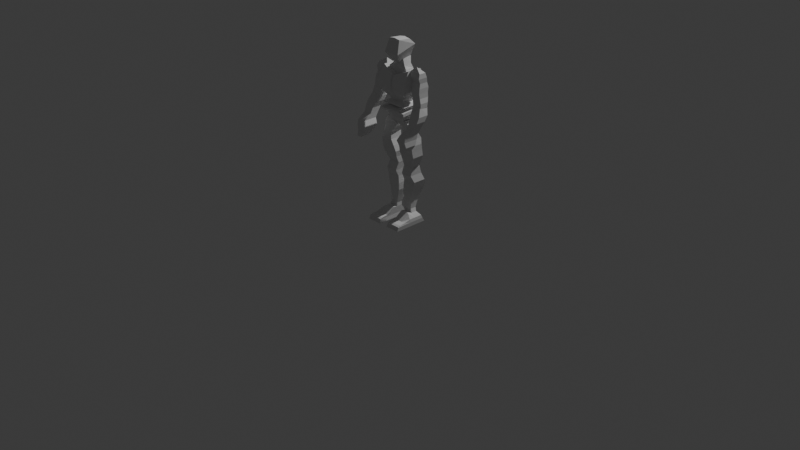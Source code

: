 # Source: LOW_POLY_CHARECTER_7_.blend  (saved by Blender 4.0.36; exported with 4.5.12 LTS)
import bpy
from mathutils import Matrix  # noqa: F401  (used for matrix-valued properties, if any)

bpy.ops.wm.read_factory_settings(use_empty=True)
scene = bpy.context.scene
scene.name = 'Scene'

# ---- collections
col_collection = bpy.data.collections.new('Collection'); scene.collection.children.link(col_collection)

# ---- world
world_world = bpy.data.worlds.new('World'); scene.world = world_world
world_world.use_nodes = True; world_world.node_tree.nodes.clear()
_N = world_world.node_tree.nodes; _L = world_world.node_tree.links
n0 = _N.new('ShaderNodeOutputWorld'); n0.name = 'World Output'; n0.location = (300, 300)
n1 = _N.new('ShaderNodeBackground'); n1.name = 'Background'; n1.location = (10, 300)
n1.inputs[0].default_value = (0.05088, 0.05088, 0.05088, 1.0)
_L.new(n1.outputs[0], n0.inputs[0])
n0.is_active_output = True
world_world.color = (0.05088, 0.05088, 0.05088)
world_world.use_sun_shadow = False
world_world.sun_shadow_jitter_overblur = 0.0

# ---- cameras
cam_camera = bpy.data.cameras.new('Camera')
cam_camera.clip_end = 100.0
cam_camera.ortho_scale = 7.314

# ---- lights
light_light = bpy.data.lights.new('Light', 'POINT')
light_light.transmission_factor = 0.0
light_light.use_soft_falloff = False
light_light.energy = 1000.0
light_light.shadow_soft_size = 0.1
light_light.shadow_maximum_resolution = 0.006
light_light.use_absolute_resolution = True

# ---- meshes
me_cube = bpy.data.meshes.new('Cube')
me_cube.from_pydata([(0.3055, 0.03052, 2.434), (0.00865, -0.03287, 4.304), (0.3055, 0.1207, 2.45), (0.00865, 0.06521, 4.304), (1.262, 0.03052, 2.434), (0.9454, -0.03287, 4.482), (1.262, 0.1207, 2.45), (0.9454, 0.06521, 4.482), (0.6376, -0.03287, 3.482), (0.6376, 0.1029, 3.482), (1.657, 0.1029, 3.482), (1.657, -0.03287, 3.482), (0.5111, -0.01108, 3.982), (0.5111, 0.07115, 3.982), (1.483, 0.07115, 3.982), (1.483, -0.01108, 3.982), (0.2897, 0.1167, 2.974), (1.705, 0.1167, 2.974), (1.705, -0.01306, 2.974), (0.2897, -0.01306, 2.974), (0.7325, 0.1108, 3.732), (1.546, 0.1108, 3.732), (1.546, -0.02297, 3.732), (0.7325, -0.02297, 3.732), (0.432, -0.019, 4.232), (0.432, 0.0771, 4.232), (1.388, 0.0771, 4.232), (1.388, -0.019, 4.232), (0.432, -0.02495, 3.228), (0.432, 0.1108, 3.228), (1.673, 0.1108, 3.228), (1.673, -0.02495, 3.228), (0.3371, 0.1167, 2.728), (1.515, 0.1167, 2.728), (1.515, 0.002788, 2.728), (0.3371, 0.002788, 2.728), (-0.02342, -0.0266, 4.244), (1.313, -0.03943, 6.567), (-0.02342, 0.07074, 4.244), (1.313, 0.1202, 6.567), (-0.02342, 0.1825, 6.289), (-0.02342, -0.08155, 6.289), (1.067, 0.1129, 5.415), (1.067, -0.05041, 5.415), (-0.02342, -0.05041, 5.415), (-0.02342, 0.1129, 5.415), (1.278, 0.1385, 4.962), (1.278, -0.09987, 4.88), (-0.02342, -0.09621, 4.766), (-0.02342, 0.1147, 4.826), (1.506, 0.1825, 6.063), (1.506, -0.1035, 6.063), (-0.02342, -0.1035, 6.063), (-0.02342, 0.1825, 6.063), (1.19, 0.122, 5.09), (1.19, -0.07789, 5.09), (-0.02342, -0.07972, 5.09), (-0.02342, 0.122, 5.09), (0.7336, 0.08722, 5.252), (0.7336, -0.0321, 5.312), (-0.02342, -0.0321, 5.312), (-0.02342, 0.08722, 5.252), (1.453, 0.1605, 5.739), (1.453, -0.1017, 5.739), (-0.02342, -0.1017, 5.739), (-0.02342, 0.1605, 5.739), (1.19, 0.1403, 5.577), (1.19, -0.08522, 5.577), (-0.02342, -0.08522, 5.577), (-0.02342, 0.1403, 5.577), (0.6459, 0.1202, 5.171), (0.6459, -0.0266, 5.224), (-0.02342, -0.0266, 5.224), (-0.02342, 0.1202, 5.171), (0.7775, 0.09272, 5.334), (0.7775, -0.04492, 5.334), (-0.02342, -0.05041, 5.334), (-0.02342, 0.09272, 5.334), (0.681, 0.122, 5.033), (0.681, -0.01928, 4.996), (-0.02342, -0.01928, 4.996), (-0.02342, 0.122, 5.033), (1.146, 0.07806, 5.009), (1.146, -0.04858, 5.009), (-0.02342, -0.04858, 5.009), (-0.02342, 0.07806, 5.009), (0.6898, 0.1385, 4.954), (0.6898, -0.09987, 4.871), (-0.02342, -0.09254, 4.885), (-0.02342, 0.1385, 4.99), (0.8126, 0.07806, 4.487), (0.8126, -0.03759, 4.487), (-0.02342, -0.03027, 4.442), (-0.02342, 0.07806, 4.442), (1.299, 0.1147, 4.764), (1.299, -0.04675, 4.772), (-0.02342, -0.03759, 4.687), (-0.02342, 0.08722, 4.604), (1.306, 0.1147, 4.824), (1.306, -0.09621, 4.764), (-0.02342, -0.04675, 4.768), (-0.02342, 0.1147, 4.76), (0.6591, 0.0744, 4.383), (0.6591, -0.03027, 4.383), (-0.02342, -0.0266, 4.28), (-0.02342, 0.07074, 4.28), (0.8367, 0.08722, 4.579), (0.8367, -0.04309, 4.662), (-0.02342, -0.03759, 4.523), (-0.02342, 0.07806, 4.523), (0.392, 0.02416, 0.009489), (0.3129, 0.03011, 2.441), (0.392, 0.1523, 0.009489), (0.3129, 0.1226, 2.441), (1.649, 0.02416, 0.009489), (1.301, 0.03011, 2.441), (1.649, 0.1523, 0.009489), (1.301, 0.1226, 2.441), (0.2655, 0.02813, 1.225), (0.2655, 0.1484, 1.225), (1.222, 0.1484, 1.225), (1.222, 0.02813, 1.225), (0.3287, 0.03011, 1.833), (0.3287, 0.1702, 1.833), (1.49, 0.1702, 1.833), (1.49, 0.03011, 1.833), (0.4711, 0.09488, 0.6174), (1.111, 0.09488, 0.6174), (1.111, 0.02813, 0.6174), (0.4711, 0.02813, 0.6174), (0.3445, -0.003572, 2.137), (0.3445, 0.1404, 2.137), (1.348, 0.1404, 2.137), (1.348, -0.003572, 2.137), (0.3762, 0.02813, 0.9214), (0.3762, 0.1226, 0.9214), (1.111, 0.1226, 0.9214), (1.111, 0.02813, 0.9214), (0.2655, 0.186, 1.529), (1.38, 0.186, 1.529), (1.38, 0.02813, 1.529), (0.2655, 0.02813, 1.529), (0.4394, 0.1127, 0.3135), (1.601, 0.1127, 0.3135), (1.601, 0.02416, 0.3135), (0.4394, 0.02416, 0.3135), (0.4394, 0.1266, 0.1767), (1.649, 0.1266, 0.1767), (1.649, 0.02416, 0.1767), (0.4394, 0.02416, 0.1767), (0.4394, 0.02416, 0.4654), (0.4394, 0.08597, 0.4654), (1.237, 0.08597, 0.4654), (1.237, 0.02416, 0.4654), (0.392, -0.2204, 0.009489), (1.649, -0.2204, 0.009489), (1.601, -0.2056, 0.1785), (0.4394, -0.2056, 0.1785), (1.649, -0.2056, 0.1767), (0.4394, -0.2056, 0.1767), (0.4394, -0.2056, 0.182), (1.237, -0.2056, 0.182), (1.601, -0.1113, 0.246), (1.237, -0.1113, 0.236), (0.392, -0.1113, 0.009489), (0.4394, -0.1113, 0.1767), (0.4394, -0.1113, 0.236), (0.4394, -0.1113, 0.246), (1.649, -0.1113, 0.009489), (1.649, -0.1113, 0.1767), (1.601, -0.04359, 0.3135), (0.4394, -0.04359, 0.1767), (1.649, -0.04359, 0.1767), (1.237, -0.02213, 0.4924), (0.392, -0.04359, 0.009489), (0.4394, -0.02213, 0.4924), (0.4394, -0.04359, 0.3135), (1.649, -0.04359, 0.009489), (1.237, -0.1791, 0.2158), (0.392, -0.1791, 0.009489), (0.4394, -0.1791, 0.2158), (0.4394, -0.1791, 0.219), (1.649, -0.1791, 0.009489), (1.601, -0.1791, 0.219), (0.4394, -0.1791, 0.1767), (1.649, -0.1791, 0.1767), (1.904, -0.06206, 5.065), (1.31, -0.002623, 6.571), (1.904, 0.03151, 5.065), (1.323, 0.07278, 6.571), (2.662, -0.03729, 5.216), (1.646, 0.0337, 6.721), (2.662, 0.04967, 5.216), (1.646, 0.03316, 6.721), (1.607, -0.02904, 5.818), (1.607, 0.08434, 5.818), (2.404, 0.09589, 5.969), (2.404, -0.02243, 5.969), (1.426, -0.005925, 6.195), (1.597, 0.08764, 6.195), (2.315, 0.08434, 6.345), (2.315, -0.02078, 6.345), (1.789, 0.06122, 5.442), (2.493, 0.08103, 5.592), (2.493, -0.02739, 5.592), (1.789, -0.03234, 5.442), (1.348, -0.02078, 6.383), (1.388, 0.08434, 6.383), (2.237, 0.07278, 6.533), (2.237, -0.002623, 6.533), (1.503, 0.09589, 6.007), (2.326, 0.08764, 6.157), (2.326, -0.005925, 6.157), (1.503, -0.02243, 6.007), (1.685, -0.02739, 5.63), (1.685, 0.08103, 5.63), (2.442, 0.08434, 5.78), (2.442, -0.02904, 5.78), (1.853, 0.04967, 5.254), (2.624, 0.06122, 5.404), (2.624, -0.03234, 5.404), (1.853, -0.03729, 5.254), (2.423, -0.2298, 3.521), (1.869, -0.03992, 5.152), (2.423, -0.2237, 3.521), (1.869, 0.05529, 5.152), (2.436, -0.2298, 3.521), (2.621, -0.03992, 5.28), (2.436, -0.2237, 3.521), (2.621, 0.05529, 5.247), (2.067, -0.239, 4.262), (2.067, -0.07018, 4.262), (2.66, -0.07018, 4.262), (2.66, -0.239, 4.262), (2.054, -0.1109, 4.707), (2.054, -0.005792, 4.707), (2.858, -0.005792, 4.707), (2.858, -0.1109, 4.707), (1.962, -0.1082, 3.824), (2.726, -0.1082, 3.824), (2.726, -0.2311, 3.824), (1.962, -0.2311, 3.824), (1.79, -0.245, 4.043), (1.79, -0.08669, 4.043), (2.66, -0.08669, 4.043), (2.66, -0.245, 4.043), (2.067, -0.03716, 4.492), (2.766, -0.03716, 4.492), (2.766, -0.1373, 4.492), (2.067, -0.1373, 4.492), (1.922, -0.08119, 4.93), (1.922, 0.03053, 4.93), (2.858, 0.03053, 4.93), (2.858, -0.08119, 4.93), (2.238, -0.1494, 3.605), (2.594, -0.1494, 3.605), (2.594, -0.2549, 3.605), (2.238, -0.2549, 3.605), (0.2845, -0.03807, 6.834), (0.5218, -0.06092, 7.735), (0.2845, 0.1139, 6.948), (0.5218, 0.07386, 7.684), (4.29e-06, 0.1139, 6.948), (4.29e-06, 0.07054, 7.731), (4.29e-06, -0.03807, 6.834), (4.29e-06, -0.06424, 7.782), (0.6957, 0.1269, 7.461), (0.6957, -0.1024, 7.188), (4.29e-06, -0.1024, 7.188), (4.29e-06, 0.1269, 7.461), (0.9004, -0.01818, 6.561), (0.3513, 0.1116, 6.958), (1.087, 0.07857, 6.221), (0.3513, 0.01071, 6.913), (4.29e-06, 0.07857, 6.561), (1.087, -0.01818, 6.221), (4.29e-06, 0.1116, 6.947), (0.9004, 0.07857, 6.561), (4.29e-06, 0.07857, 6.221), (4.29e-06, 0.01071, 6.902), (4.29e-06, -0.01818, 6.561), (4.29e-06, -0.01818, 6.221), (4.29e-06, 0.07857, 6.731), (0.6259, 0.07857, 6.737), (0.6259, -0.004421, 6.681), (4.29e-06, -0.004421, 6.675), (-0.3055, 0.03052, 2.434), (-0.008642, -0.03287, 4.304), (-0.3055, 0.1207, 2.45), (-0.008642, 0.06521, 4.304), (-1.262, 0.03052, 2.434), (-0.9454, -0.03287, 4.482), (-1.262, 0.1207, 2.45), (-0.9454, 0.06521, 4.482), (-0.6376, -0.03287, 3.482), (-0.6376, 0.1029, 3.482), (-1.657, 0.1029, 3.482), (-1.657, -0.03287, 3.482), (-0.5111, -0.01108, 3.982), (-0.5111, 0.07115, 3.982), (-1.483, 0.07115, 3.982), (-1.483, -0.01108, 3.982), (-0.2897, 0.1167, 2.974), (-1.705, 0.1167, 2.974), (-1.705, -0.01306, 2.974), (-0.2897, -0.01306, 2.974), (-0.7325, 0.1108, 3.732), (-1.546, 0.1108, 3.732), (-1.546, -0.02297, 3.732), (-0.7325, -0.02297, 3.732), (-0.432, -0.019, 4.232), (-0.432, 0.0771, 4.232), (-1.388, 0.0771, 4.232), (-1.388, -0.019, 4.232), (-0.432, -0.02495, 3.228), (-0.432, 0.1108, 3.228), (-1.673, 0.1108, 3.228), (-1.673, -0.02495, 3.228), (-0.3371, 0.1167, 2.728), (-1.515, 0.1167, 2.728), (-1.515, 0.002788, 2.728), (-0.3371, 0.002788, 2.728), (0.02343, -0.0266, 4.244), (-1.313, -0.03943, 6.567), (0.02343, 0.07074, 4.244), (-1.313, 0.1202, 6.567), (0.02343, 0.1825, 6.289), (0.02343, -0.08155, 6.289), (-1.067, 0.1129, 5.415), (-1.067, -0.05041, 5.415), (0.02343, -0.05041, 5.415), (0.02343, 0.1129, 5.415), (-1.278, 0.1385, 4.962), (-1.278, -0.09987, 4.88), (0.02343, -0.09621, 4.766), (0.02343, 0.1147, 4.826), (-1.506, 0.1825, 6.063), (-1.506, -0.1035, 6.063), (0.02343, -0.1035, 6.063), (0.02343, 0.1825, 6.063), (-1.19, 0.122, 5.09), (-1.19, -0.07789, 5.09), (0.02343, -0.07972, 5.09), (0.02343, 0.122, 5.09), (-0.7336, 0.08722, 5.252), (-0.7336, -0.0321, 5.312), (0.02343, -0.0321, 5.312), (0.02343, 0.08722, 5.252), (-1.453, 0.1605, 5.739), (-1.453, -0.1017, 5.739), (0.02343, -0.1017, 5.739), (0.02343, 0.1605, 5.739), (-1.19, 0.1403, 5.577), (-1.19, -0.08522, 5.577), (0.02343, -0.08522, 5.577), (0.02343, 0.1403, 5.577), (-0.6459, 0.1202, 5.171), (-0.6459, -0.0266, 5.224), (0.02343, -0.0266, 5.224), (0.02343, 0.1202, 5.171), (-0.7775, 0.09272, 5.334), (-0.7775, -0.04492, 5.334), (0.02343, -0.05041, 5.334), (0.02343, 0.09272, 5.334), (-0.681, 0.122, 5.033), (-0.681, -0.01928, 4.996), (0.02343, -0.01928, 4.996), (0.02343, 0.122, 5.033), (-1.146, 0.07806, 5.009), (-1.146, -0.04858, 5.009), (0.02343, -0.04858, 5.009), (0.02343, 0.07806, 5.009), (-0.6897, 0.1385, 4.954), (-0.6897, -0.09987, 4.871), (0.02343, -0.09254, 4.885), (0.02343, 0.1385, 4.99), (-0.8126, 0.07806, 4.487), (-0.8126, -0.03759, 4.487), (0.02343, -0.03027, 4.442), (0.02343, 0.07806, 4.442), (-1.299, 0.1147, 4.764), (-1.299, -0.04675, 4.772), (0.02343, -0.03759, 4.687), (0.02343, 0.08722, 4.604), (-1.306, 0.1147, 4.824), (-1.306, -0.09621, 4.764), (0.02343, -0.04675, 4.768), (0.02343, 0.1147, 4.76), (-0.659, 0.0744, 4.383), (-0.659, -0.03027, 4.383), (0.02343, -0.0266, 4.28), (0.02343, 0.07074, 4.28), (-0.8367, 0.08722, 4.579), (-0.8367, -0.04309, 4.662), (0.02343, -0.03759, 4.523), (0.02343, 0.07806, 4.523), (-0.392, 0.02416, 0.009489), (-0.3129, 0.03011, 2.441), (-0.392, 0.1523, 0.009489), (-0.3129, 0.1226, 2.441), (-1.649, 0.02416, 0.009489), (-1.301, 0.03011, 2.441), (-1.649, 0.1523, 0.009489), (-1.301, 0.1226, 2.441), (-0.2655, 0.02813, 1.225), (-0.2655, 0.1484, 1.225), (-1.222, 0.1484, 1.225), (-1.222, 0.02813, 1.225), (-0.3287, 0.03011, 1.833), (-0.3287, 0.1702, 1.833), (-1.49, 0.1702, 1.833), (-1.49, 0.03011, 1.833), (-0.4711, 0.09488, 0.6174), (-1.111, 0.09488, 0.6174), (-1.111, 0.02813, 0.6174), (-0.4711, 0.02813, 0.6174), (-0.3445, -0.003572, 2.137), (-0.3445, 0.1404, 2.137), (-1.348, 0.1404, 2.137), (-1.348, -0.003572, 2.137), (-0.3762, 0.02813, 0.9214), (-0.3762, 0.1226, 0.9214), (-1.111, 0.1226, 0.9214), (-1.111, 0.02813, 0.9214), (-0.2655, 0.186, 1.529), (-1.38, 0.186, 1.529), (-1.38, 0.02813, 1.529), (-0.2655, 0.02813, 1.529), (-0.4394, 0.1127, 0.3135), (-1.601, 0.1127, 0.3135), (-1.601, 0.02416, 0.3135), (-0.4394, 0.02416, 0.3135), (-0.4394, 0.1266, 0.1767), (-1.649, 0.1266, 0.1767), (-1.649, 0.02416, 0.1767), (-0.4394, 0.02416, 0.1767), (-0.4394, 0.02416, 0.4654), (-0.4394, 0.08597, 0.4654), (-1.237, 0.08597, 0.4654), (-1.237, 0.02416, 0.4654), (-0.392, -0.2204, 0.009489), (-1.649, -0.2204, 0.009489), (-1.601, -0.2056, 0.1785), (-0.4394, -0.2056, 0.1785), (-1.649, -0.2056, 0.1767), (-0.4394, -0.2056, 0.1767), (-0.4394, -0.2056, 0.182), (-1.237, -0.2056, 0.182), (-1.601, -0.1113, 0.246), (-1.237, -0.1113, 0.236), (-0.392, -0.1113, 0.009489), (-0.4394, -0.1113, 0.1767), (-0.4394, -0.1113, 0.236), (-0.4394, -0.1113, 0.246), (-1.649, -0.1113, 0.009489), (-1.649, -0.1113, 0.1767), (-1.601, -0.04359, 0.3135), (-0.4394, -0.04359, 0.1767), (-1.649, -0.04359, 0.1767), (-1.237, -0.02213, 0.4924), (-0.392, -0.04359, 0.009489), (-0.4394, -0.02213, 0.4924), (-0.4394, -0.04359, 0.3135), (-1.649, -0.04359, 0.009489), (-1.237, -0.1791, 0.2158), (-0.392, -0.1791, 0.009489), (-0.4394, -0.1791, 0.2158), (-0.4394, -0.1791, 0.219), (-1.649, -0.1791, 0.009489), (-1.601, -0.1791, 0.219), (-0.4394, -0.1791, 0.1767), (-1.649, -0.1791, 0.1767), (-1.904, -0.06206, 5.065), (-1.31, -0.002623, 6.571), (-1.904, 0.03151, 5.065), (-1.323, 0.07278, 6.571), (-2.662, -0.03729, 5.216), (-1.646, 0.0337, 6.721), (-2.662, 0.04967, 5.216), (-1.646, 0.03316, 6.721), (-1.607, -0.02904, 5.818), (-1.607, 0.08434, 5.818), (-2.404, 0.09589, 5.969), (-2.404, -0.02243, 5.969), (-1.426, -0.005925, 6.195), (-1.597, 0.08764, 6.195), (-2.315, 0.08434, 6.345), (-2.315, -0.02078, 6.345), (-1.788, 0.06122, 5.442), (-2.493, 0.08103, 5.592), (-2.493, -0.02739, 5.592), (-1.788, -0.03234, 5.442), (-1.348, -0.02078, 6.383), (-1.387, 0.08434, 6.383), (-2.237, 0.07278, 6.533), (-2.237, -0.002623, 6.533), (-1.503, 0.09589, 6.007), (-2.326, 0.08764, 6.157), (-2.326, -0.005925, 6.157), (-1.503, -0.02243, 6.007), (-1.685, -0.02739, 5.63), (-1.685, 0.08103, 5.63), (-2.442, 0.08434, 5.78), (-2.442, -0.02904, 5.78), (-1.853, 0.04967, 5.254), (-2.624, 0.06122, 5.404), (-2.624, -0.03234, 5.404), (-1.853, -0.03729, 5.254), (-2.423, -0.2298, 3.521), (-1.869, -0.03992, 5.152), (-2.423, -0.2237, 3.521), (-1.869, 0.05529, 5.152), (-2.436, -0.2298, 3.521), (-2.621, -0.03992, 5.28), (-2.436, -0.2237, 3.521), (-2.621, 0.05529, 5.247), (-2.067, -0.239, 4.262), (-2.067, -0.07018, 4.262), (-2.66, -0.07018, 4.262), (-2.66, -0.239, 4.262), (-2.054, -0.1109, 4.707), (-2.054, -0.005792, 4.707), (-2.858, -0.005792, 4.707), (-2.858, -0.1109, 4.707), (-1.962, -0.1082, 3.824), (-2.726, -0.1082, 3.824), (-2.726, -0.2311, 3.824), (-1.962, -0.2311, 3.824), (-1.79, -0.245, 4.043), (-1.79, -0.08669, 4.043), (-2.66, -0.08669, 4.043), (-2.66, -0.245, 4.043), (-2.067, -0.03716, 4.492), (-2.766, -0.03716, 4.492), (-2.766, -0.1373, 4.492), (-2.067, -0.1373, 4.492), (-1.922, -0.08119, 4.93), (-1.922, 0.03053, 4.93), (-2.858, 0.03053, 4.93), (-2.858, -0.08119, 4.93), (-2.238, -0.1494, 3.605), (-2.594, -0.1494, 3.605), (-2.594, -0.2549, 3.605), (-2.238, -0.2549, 3.605), (-0.2845, -0.03807, 6.834), (-0.5218, -0.06092, 7.735), (-0.2845, 0.1139, 6.948), (-0.5218, 0.07386, 7.684), (-0.6957, 0.1269, 7.461), (-0.6957, -0.1024, 7.188), (-0.9004, -0.01818, 6.561), (-0.3513, 0.1116, 6.958), (-1.087, 0.07857, 6.221), (-0.3513, 0.01071, 6.913), (-1.087, -0.01818, 6.221), (-0.9004, 0.07857, 6.561), (-0.6258, 0.07857, 6.737), (-0.6258, -0.004421, 6.681)], [], [(24, 1, 3, 25), (25, 3, 7, 26), (26, 7, 5, 27), (27, 5, 1, 24), (2, 6, 4, 0), (7, 3, 1, 5), (31, 11, 8, 28), (30, 10, 11, 31), (29, 9, 10, 30), (28, 8, 9, 29), (22, 15, 12, 23), (21, 14, 15, 22), (20, 13, 14, 21), (23, 12, 13, 20), (35, 19, 16, 32), (32, 16, 17, 33), (33, 17, 18, 34), (34, 18, 19, 35), (8, 23, 20, 9), (9, 20, 21, 10), (10, 21, 22, 11), (11, 22, 23, 8), (15, 27, 24, 12), (14, 26, 27, 15), (13, 25, 26, 14), (12, 24, 25, 13), (19, 28, 29, 16), (16, 29, 30, 17), (17, 30, 31, 18), (18, 31, 28, 19), (4, 34, 35, 0), (6, 33, 34, 4), (2, 32, 33, 6), (0, 35, 32, 2), (53, 40, 39, 50), (50, 39, 37, 51), (39, 40, 41, 37), (51, 37, 41, 52), (75, 43, 44, 76), (74, 42, 43, 75), (77, 45, 42, 74), (101, 49, 46, 98), (98, 46, 47, 99), (99, 47, 48, 100), (63, 51, 52, 64), (62, 50, 51, 63), (65, 53, 50, 62), (85, 57, 54, 82), (82, 54, 55, 83), (83, 55, 56, 84), (73, 61, 58, 70), (70, 58, 59, 71), (71, 59, 60, 72), (69, 65, 62, 66), (66, 62, 63, 67), (67, 63, 64, 68), (43, 67, 68, 44), (42, 66, 67, 43), (45, 69, 66, 42), (55, 71, 72, 56), (54, 70, 71, 55), (57, 73, 70, 54), (61, 77, 74, 58), (58, 74, 75, 59), (59, 75, 76, 60), (87, 79, 80, 88), (86, 78, 79, 87), (89, 81, 78, 86), (79, 83, 84, 80), (78, 82, 83, 79), (81, 85, 82, 78), (49, 89, 86, 46), (46, 86, 87, 47), (47, 87, 88, 48), (103, 91, 92, 104), (102, 90, 91, 103), (105, 93, 90, 102), (107, 95, 96, 108), (106, 94, 95, 107), (109, 97, 94, 106), (95, 99, 100, 96), (94, 98, 99, 95), (97, 101, 98, 94), (38, 102, 103, 36), (93, 109, 106, 90), (90, 106, 107, 91), (91, 107, 108, 92), (130, 111, 113, 131), (131, 113, 117, 132), (132, 117, 115, 133), (133, 115, 111, 130), (112, 116, 114, 110), (117, 113, 111, 115), (137, 121, 118, 134), (136, 120, 121, 137), (135, 119, 120, 136), (134, 118, 119, 135), (140, 125, 122, 141), (139, 124, 125, 140), (138, 123, 124, 139), (141, 122, 123, 138), (150, 129, 126, 151), (151, 126, 127, 152), (152, 127, 128, 153), (153, 128, 129, 150), (125, 133, 130, 122), (124, 132, 133, 125), (123, 131, 132, 124), (122, 130, 131, 123), (129, 134, 135, 126), (126, 135, 136, 127), (127, 136, 137, 128), (128, 137, 134, 129), (118, 141, 138, 119), (119, 138, 139, 120), (120, 139, 140, 121), (121, 140, 141, 118), (178, 180, 160, 161), (147, 143, 144, 148), (146, 142, 143, 147), (149, 145, 142, 146), (110, 149, 146, 112), (112, 146, 147, 116), (116, 147, 148, 114), (184, 179, 154, 159), (183, 178, 161, 156), (143, 152, 153, 144), (142, 151, 152, 143), (145, 150, 151, 142), (158, 156, 157, 159), (155, 158, 159, 154), (156, 161, 160, 157), (180, 181, 157, 160), (179, 182, 155, 154), (181, 184, 159, 157), (185, 183, 156, 158), (182, 185, 158, 155), (177, 172, 169, 168), (172, 170, 162, 169), (176, 171, 165, 167), (174, 177, 168, 164), (175, 176, 167, 166), (170, 173, 163, 162), (171, 174, 164, 165), (173, 175, 166, 163), (153, 150, 175, 173), (149, 110, 174, 171), (144, 153, 173, 170), (150, 145, 176, 175), (110, 114, 177, 174), (145, 149, 171, 176), (148, 144, 170, 172), (114, 148, 172, 177), (168, 169, 185, 182), (169, 162, 183, 185), (167, 165, 184, 181), (164, 168, 182, 179), (166, 167, 181, 180), (162, 163, 178, 183), (165, 164, 179, 184), (163, 166, 180, 178), (206, 187, 189, 207), (207, 189, 193, 208), (208, 193, 191, 209), (209, 191, 187, 206), (188, 192, 190, 186), (193, 189, 187, 191), (217, 197, 194, 214), (216, 196, 197, 217), (215, 195, 196, 216), (214, 194, 195, 215), (212, 201, 198, 213), (211, 200, 201, 212), (210, 199, 200, 211), (213, 198, 199, 210), (221, 205, 202, 218), (218, 202, 203, 219), (219, 203, 204, 220), (220, 204, 205, 221), (201, 209, 206, 198), (200, 208, 209, 201), (199, 207, 208, 200), (198, 206, 207, 199), (194, 213, 210, 195), (195, 210, 211, 196), (196, 211, 212, 197), (197, 212, 213, 194), (205, 214, 215, 202), (202, 215, 216, 203), (203, 216, 217, 204), (204, 217, 214, 205), (190, 220, 221, 186), (192, 219, 220, 190), (188, 218, 219, 192), (186, 221, 218, 188), (250, 223, 225, 251), (251, 225, 229, 252), (252, 229, 227, 253), (253, 227, 223, 250), (224, 228, 226, 222), (229, 225, 223, 227), (245, 233, 230, 242), (244, 232, 233, 245), (243, 231, 232, 244), (242, 230, 231, 243), (248, 237, 234, 249), (247, 236, 237, 248), (246, 235, 236, 247), (249, 234, 235, 246), (257, 241, 238, 254), (254, 238, 239, 255), (255, 239, 240, 256), (256, 240, 241, 257), (241, 242, 243, 238), (238, 243, 244, 239), (239, 244, 245, 240), (240, 245, 242, 241), (230, 249, 246, 231), (231, 246, 247, 232), (232, 247, 248, 233), (233, 248, 249, 230), (237, 253, 250, 234), (236, 252, 253, 237), (235, 251, 252, 236), (234, 250, 251, 235), (226, 256, 257, 222), (228, 255, 256, 226), (224, 254, 255, 228), (222, 257, 254, 224), (269, 263, 261, 266), (266, 261, 259, 267), (262, 260, 258, 264), (261, 263, 265, 259), (267, 259, 265, 268), (258, 267, 268, 264), (260, 266, 267, 258), (262, 269, 266, 260), (285, 279, 276, 282), (278, 272, 275, 281), (275, 270, 280, 281), (282, 276, 271, 283), (284, 273, 279, 285), (278, 274, 277, 272), (271, 276, 279, 273), (281, 280, 274, 278), (272, 277, 270, 275), (283, 271, 273, 284), (277, 283, 284, 270), (270, 284, 285, 280), (274, 282, 283, 277), (280, 285, 282, 274), (310, 311, 289, 287), (311, 312, 293, 289), (312, 313, 291, 293), (313, 310, 287, 291), (288, 286, 290, 292), (293, 291, 287, 289), (317, 314, 294, 297), (316, 317, 297, 296), (315, 316, 296, 295), (314, 315, 295, 294), (308, 309, 298, 301), (307, 308, 301, 300), (306, 307, 300, 299), (309, 306, 299, 298), (321, 318, 302, 305), (318, 319, 303, 302), (319, 320, 304, 303), (320, 321, 305, 304), (294, 295, 306, 309), (295, 296, 307, 306), (296, 297, 308, 307), (297, 294, 309, 308), (301, 298, 310, 313), (300, 301, 313, 312), (299, 300, 312, 311), (298, 299, 311, 310), (305, 302, 315, 314), (302, 303, 316, 315), (303, 304, 317, 316), (304, 305, 314, 317), (290, 286, 321, 320), (292, 290, 320, 319), (288, 292, 319, 318), (286, 288, 318, 321), (339, 336, 325, 326), (336, 337, 323, 325), (325, 323, 327, 326), (337, 338, 327, 323), (361, 362, 330, 329), (360, 361, 329, 328), (363, 360, 328, 331), (387, 384, 332, 335), (384, 385, 333, 332), (385, 386, 334, 333), (349, 350, 338, 337), (348, 349, 337, 336), (351, 348, 336, 339), (371, 368, 340, 343), (368, 369, 341, 340), (369, 370, 342, 341), (359, 356, 344, 347), (356, 357, 345, 344), (357, 358, 346, 345), (355, 352, 348, 351), (352, 353, 349, 348), (353, 354, 350, 349), (329, 330, 354, 353), (328, 329, 353, 352), (331, 328, 352, 355), (341, 342, 358, 357), (340, 341, 357, 356), (343, 340, 356, 359), (347, 344, 360, 363), (344, 345, 361, 360), (345, 346, 362, 361), (373, 374, 366, 365), (372, 373, 365, 364), (375, 372, 364, 367), (365, 366, 370, 369), (364, 365, 369, 368), (367, 364, 368, 371), (335, 332, 372, 375), (332, 333, 373, 372), (333, 334, 374, 373), (389, 390, 378, 377), (388, 389, 377, 376), (391, 388, 376, 379), (393, 394, 382, 381), (392, 393, 381, 380), (395, 392, 380, 383), (381, 382, 386, 385), (380, 381, 385, 384), (383, 380, 384, 387), (324, 322, 389, 388), (379, 376, 392, 395), (376, 377, 393, 392), (377, 378, 394, 393), (416, 417, 399, 397), (417, 418, 403, 399), (418, 419, 401, 403), (419, 416, 397, 401), (398, 396, 400, 402), (403, 401, 397, 399), (423, 420, 404, 407), (422, 423, 407, 406), (421, 422, 406, 405), (420, 421, 405, 404), (426, 427, 408, 411), (425, 426, 411, 410), (424, 425, 410, 409), (427, 424, 409, 408), (436, 437, 412, 415), (437, 438, 413, 412), (438, 439, 414, 413), (439, 436, 415, 414), (411, 408, 416, 419), (410, 411, 419, 418), (409, 410, 418, 417), (408, 409, 417, 416), (415, 412, 421, 420), (412, 413, 422, 421), (413, 414, 423, 422), (414, 415, 420, 423), (404, 405, 424, 427), (405, 406, 425, 424), (406, 407, 426, 425), (407, 404, 427, 426), (464, 447, 446, 466), (433, 434, 430, 429), (432, 433, 429, 428), (435, 432, 428, 431), (396, 398, 432, 435), (398, 402, 433, 432), (402, 400, 434, 433), (470, 445, 440, 465), (469, 442, 447, 464), (429, 430, 439, 438), (428, 429, 438, 437), (431, 428, 437, 436), (444, 445, 443, 442), (441, 440, 445, 444), (442, 443, 446, 447), (466, 446, 443, 467), (465, 440, 441, 468), (467, 443, 445, 470), (471, 444, 442, 469), (468, 441, 444, 471), (463, 454, 455, 458), (458, 455, 448, 456), (462, 453, 451, 457), (460, 450, 454, 463), (461, 452, 453, 462), (456, 448, 449, 459), (457, 451, 450, 460), (459, 449, 452, 461), (439, 459, 461, 436), (435, 457, 460, 396), (430, 456, 459, 439), (436, 461, 462, 431), (396, 460, 463, 400), (431, 462, 457, 435), (434, 458, 456, 430), (400, 463, 458, 434), (454, 468, 471, 455), (455, 471, 469, 448), (453, 467, 470, 451), (450, 465, 468, 454), (452, 466, 467, 453), (448, 469, 464, 449), (451, 470, 465, 450), (449, 464, 466, 452), (492, 493, 475, 473), (493, 494, 479, 475), (494, 495, 477, 479), (495, 492, 473, 477), (474, 472, 476, 478), (479, 477, 473, 475), (503, 500, 480, 483), (502, 503, 483, 482), (501, 502, 482, 481), (500, 501, 481, 480), (498, 499, 484, 487), (497, 498, 487, 486), (496, 497, 486, 485), (499, 496, 485, 484), (507, 504, 488, 491), (504, 505, 489, 488), (505, 506, 490, 489), (506, 507, 491, 490), (487, 484, 492, 495), (486, 487, 495, 494), (485, 486, 494, 493), (484, 485, 493, 492), (480, 481, 496, 499), (481, 482, 497, 496), (482, 483, 498, 497), (483, 480, 499, 498), (491, 488, 501, 500), (488, 489, 502, 501), (489, 490, 503, 502), (490, 491, 500, 503), (476, 472, 507, 506), (478, 476, 506, 505), (474, 478, 505, 504), (472, 474, 504, 507), (536, 537, 511, 509), (537, 538, 515, 511), (538, 539, 513, 515), (539, 536, 509, 513), (510, 508, 512, 514), (515, 513, 509, 511), (531, 528, 516, 519), (530, 531, 519, 518), (529, 530, 518, 517), (528, 529, 517, 516), (534, 535, 520, 523), (533, 534, 523, 522), (532, 533, 522, 521), (535, 532, 521, 520), (543, 540, 524, 527), (540, 541, 525, 524), (541, 542, 526, 525), (542, 543, 527, 526), (527, 524, 529, 528), (524, 525, 530, 529), (525, 526, 531, 530), (526, 527, 528, 531), (516, 517, 532, 535), (517, 518, 533, 532), (518, 519, 534, 533), (519, 516, 535, 534), (523, 520, 536, 539), (522, 523, 539, 538), (521, 522, 538, 537), (520, 521, 537, 536), (512, 508, 543, 542), (514, 512, 542, 541), (510, 514, 541, 540), (508, 510, 540, 543), (269, 548, 547, 263), (548, 549, 545, 547), (262, 264, 544, 546), (547, 545, 265, 263), (549, 268, 265, 545), (544, 264, 268, 549), (546, 544, 549, 548), (262, 546, 548, 269), (278, 281, 554, 552), (554, 281, 280, 550), (282, 556, 551, 276), (557, 285, 279, 553), (278, 552, 555, 274), (551, 553, 279, 276), (552, 554, 550, 555), (556, 557, 553, 551), (555, 550, 557, 556), (550, 280, 285, 557), (274, 555, 556, 282)])
_uv = me_cube.uv_layers.new(name='UVMap')
_uv.uv.foreach_set('vector', [0.5938, 0.0, 0.625, 0.0, 0.625, 0.25, 0.5938, 0.25, 0.5938, 0.25, 0.625, 0.25, 0.625, 0.5, 0.5938, 0.5, 0.5938, 0.5, 0.625, 0.5, 0.625, 0.75, 0.5938, 0.75, 0.5938, 0.75, 0.625, 0.75, 0.625, 1.0, 0.5938, 1.0, 0.125, 0.5, 0.375, 0.5, 0.375, 0.75, 0.125, 0.75, 0.625, 0.5, 0.875, 0.5, 0.875, 0.75, 0.625, 0.75, 0.4682, 0.75, 0.5, 0.75, 0.5, 1.0, 0.4682, 1.0, 0.4682, 0.5, 0.5, 0.5, 0.5, 0.75, 0.4682, 0.75, 0.4682, 0.25, 0.5, 0.25, 0.5, 0.5, 0.4682, 0.5, 0.4682, 0.0, 0.5, 0.0, 0.5, 0.25, 0.4682, 0.25, 0.5312, 0.75, 0.5625, 0.75, 0.5625, 1.0, 0.5312, 1.0, 0.5312, 0.5, 0.5625, 0.5, 0.5625, 0.75, 0.5312, 0.75, 0.5312, 0.25, 0.5625, 0.25, 0.5625, 0.5, 0.5312, 0.5, 0.5312, 0.0, 0.5625, 0.0, 0.5625, 0.25, 0.5312, 0.25, 0.4057, 0.0, 0.4365, 0.0, 0.4365, 0.25, 0.4057, 0.25, 0.4057, 0.25, 0.4365, 0.25, 0.4365, 0.5, 0.4057, 0.5, 0.4057, 0.5, 0.4365, 0.5, 0.4365, 0.75, 0.4057, 0.75, 0.4057, 0.75, 0.4365, 0.75, 0.4365, 1.0, 0.4057, 1.0, 0.5, 0.0, 0.5312, 0.0, 0.5312, 0.25, 0.5, 0.25, 0.5, 0.25, 0.5312, 0.25, 0.5312, 0.5, 0.5, 0.5, 0.5, 0.5, 0.5312, 0.5, 0.5312, 0.75, 0.5, 0.75, 0.5, 0.75, 0.5312, 0.75, 0.5312, 1.0, 0.5, 1.0, 0.5625, 0.75, 0.5938, 0.75, 0.5938, 1.0, 0.5625, 1.0, 0.5625, 0.5, 0.5938, 0.5, 0.5938, 0.75, 0.5625, 0.75, 0.5625, 0.25, 0.5938, 0.25, 0.5938, 0.5, 0.5625, 0.5, 0.5625, 0.0, 0.5938, 0.0, 0.5938, 0.25, 0.5625, 0.25, 0.4365, 0.0, 0.4682, 0.0, 0.4682, 0.25, 0.4365, 0.25, 0.4365, 0.25, 0.4682, 0.25, 0.4682, 0.5, 0.4365, 0.5, 0.4365, 0.5, 0.4682, 0.5, 0.4682, 0.75, 0.4365, 0.75, 0.4365, 0.75, 0.4682, 0.75, 0.4682, 1.0, 0.4365, 1.0, 0.375, 0.75, 0.4057, 0.75, 0.4057, 1.0, 0.375, 1.0, 0.375, 0.5, 0.4057, 0.5, 0.4057, 0.75, 0.375, 0.75, 0.375, 0.25, 0.4057, 0.25, 0.4057, 0.5, 0.375, 0.5, 0.375, 0.0, 0.4057, 0.0, 0.4057, 0.25, 0.375, 0.25, 0.5625, 0.375, 0.625, 0.375, 0.625, 0.5, 0.5625, 0.5, 0.5625, 0.5, 0.625, 0.5, 0.625, 0.75, 0.5625, 0.75, 0.625, 0.5, 0.75, 0.5, 0.75, 0.75, 0.625, 0.75, 0.5625, 0.75, 0.625, 0.75, 0.625, 0.875, 0.5625, 0.875, 0.4922, 0.75, 0.5, 0.75, 0.5, 0.875, 0.4922, 0.875, 0.4922, 0.5, 0.5, 0.5, 0.5, 0.75, 0.4922, 0.75, 0.4922, 0.375, 0.5, 0.375, 0.5, 0.5, 0.4922, 0.5, 0.4297, 0.375, 0.4375, 0.375, 0.4375, 0.5, 0.4297, 0.5, 0.4297, 0.5, 0.4375, 0.5, 0.4375, 0.75, 0.4297, 0.75, 0.4297, 0.75, 0.4375, 0.75, 0.4375, 0.875, 0.4297, 0.875, 0.5312, 0.75, 0.5625, 0.75, 0.5625, 0.875, 0.5312, 0.875, 0.5312, 0.5, 0.5625, 0.5, 0.5625, 0.75, 0.5312, 0.75, 0.5312, 0.375, 0.5625, 0.375, 0.5625, 0.5, 0.5312, 0.5, 0.4609, 0.375, 0.4688, 0.375, 0.4688, 0.5, 0.4609, 0.5, 0.4609, 0.5, 0.4688, 0.5, 0.4688, 0.75, 0.4609, 0.75, 0.4609, 0.75, 0.4688, 0.75, 0.4688, 0.875, 0.4609, 0.875, 0.4766, 0.375, 0.4844, 0.375, 0.4844, 0.5, 0.4766, 0.5, 0.4766, 0.5, 0.4844, 0.5, 0.4844, 0.75, 0.4766, 0.75, 0.4766, 0.75, 0.4844, 0.75, 0.4844, 0.875, 0.4766, 0.875, 0.5156, 0.375, 0.5312, 0.375, 0.5312, 0.5, 0.5156, 0.5, 0.5156, 0.5, 0.5312, 0.5, 0.5312, 0.75, 0.5156, 0.75, 0.5156, 0.75, 0.5312, 0.75, 0.5312, 0.875, 0.5156, 0.875, 0.5, 0.75, 0.5156, 0.75, 0.5156, 0.875, 0.5, 0.875, 0.5, 0.5, 0.5156, 0.5, 0.5156, 0.75, 0.5, 0.75, 0.5, 0.375, 0.5156, 0.375, 0.5156, 0.5, 0.5, 0.5, 0.4688, 0.75, 0.4766, 0.75, 0.4766, 0.875, 0.4688, 0.875, 0.4688, 0.5, 0.4766, 0.5, 0.4766, 0.75, 0.4688, 0.75, 0.4688, 0.375, 0.4766, 0.375, 0.4766, 0.5, 0.4688, 0.5, 0.4844, 0.375, 0.4922, 0.375, 0.4922, 0.5, 0.4844, 0.5, 0.4844, 0.5, 0.4922, 0.5, 0.4922, 0.75, 0.4844, 0.75, 0.4844, 0.75, 0.4922, 0.75, 0.4922, 0.875, 0.4844, 0.875, 0.4453, 0.75, 0.4531, 0.75, 0.4531, 0.875, 0.4453, 0.875, 0.4453, 0.5, 0.4531, 0.5, 0.4531, 0.75, 0.4453, 0.75, 0.4453, 0.375, 0.4531, 0.375, 0.4531, 0.5, 0.4453, 0.5, 0.4531, 0.75, 0.4609, 0.75, 0.4609, 0.875, 0.4531, 0.875, 0.4531, 0.5, 0.4609, 0.5, 0.4609, 0.75, 0.4531, 0.75, 0.4531, 0.375, 0.4609, 0.375, 0.4609, 0.5, 0.4531, 0.5, 0.4375, 0.375, 0.4453, 0.375, 0.4453, 0.5, 0.4375, 0.5, 0.4375, 0.5, 0.4453, 0.5, 0.4453, 0.75, 0.4375, 0.75, 0.4375, 0.75, 0.4453, 0.75, 0.4453, 0.875, 0.4375, 0.875, 0.3906, 0.75, 0.4063, 0.75, 0.4062, 0.875, 0.3906, 0.875, 0.3906, 0.5, 0.4062, 0.5, 0.4063, 0.75, 0.3906, 0.75, 0.3906, 0.375, 0.4062, 0.375, 0.4062, 0.5, 0.3906, 0.5, 0.4141, 0.75, 0.4219, 0.75, 0.4219, 0.875, 0.4141, 0.875, 0.4141, 0.5, 0.4219, 0.5, 0.4219, 0.75, 0.4141, 0.75, 0.4141, 0.375, 0.4219, 0.375, 0.4219, 0.5, 0.4141, 0.5, 0.4219, 0.75, 0.4297, 0.75, 0.4297, 0.875, 0.4219, 0.875, 0.4219, 0.5, 0.4297, 0.5, 0.4297, 0.75, 0.4219, 0.75, 0.4219, 0.375, 0.4297, 0.375, 0.4297, 0.5, 0.4219, 0.5, 0.375, 0.5, 0.3906, 0.5, 0.3906, 0.75, 0.375, 0.75, 0.4062, 0.375, 0.4141, 0.375, 0.4141, 0.5, 0.4062, 0.5, 0.4062, 0.5, 0.4141, 0.5, 0.4141, 0.75, 0.4063, 0.75, 0.4063, 0.75, 0.4141, 0.75, 0.4141, 0.875, 0.4062, 0.875, 0.5938, 0.0, 0.625, 0.0, 0.625, 0.25, 0.5938, 0.25, 0.5938, 0.25, 0.625, 0.25, 0.625, 0.5, 0.5938, 0.5, 0.5938, 0.5, 0.625, 0.5, 0.625, 0.75, 0.5938, 0.75, 0.5938, 0.75, 0.625, 0.75, 0.625, 1.0, 0.5938, 1.0, 0.125, 0.5, 0.375, 0.5, 0.375, 0.75, 0.125, 0.75, 0.625, 0.5, 0.875, 0.5, 0.875, 0.75, 0.625, 0.75, 0.4688, 0.75, 0.5, 0.75, 0.5, 1.0, 0.4688, 1.0, 0.4688, 0.5, 0.5, 0.5, 0.5, 0.75, 0.4688, 0.75, 0.4688, 0.25, 0.5, 0.25, 0.5, 0.5, 0.4688, 0.5, 0.4688, 0.0, 0.5, 0.0, 0.5, 0.25, 0.4688, 0.25, 0.5312, 0.75, 0.5625, 0.75, 0.5625, 1.0, 0.5312, 1.0, 0.5312, 0.5, 0.5625, 0.5, 0.5625, 0.75, 0.5312, 0.75, 0.5312, 0.25, 0.5625, 0.25, 0.5625, 0.5, 0.5312, 0.5, 0.5312, 0.0, 0.5625, 0.0, 0.5625, 0.25, 0.5312, 0.25, 0.4219, 0.0, 0.4375, 0.0, 0.4375, 0.25, 0.4219, 0.25, 0.4219, 0.25, 0.4375, 0.25, 0.4375, 0.5, 0.4219, 0.5, 0.4219, 0.5, 0.4375, 0.5, 0.4375, 0.75, 0.4219, 0.75, 0.4219, 0.75, 0.4375, 0.75, 0.4375, 1.0, 0.4219, 1.0, 0.5625, 0.75, 0.5938, 0.75, 0.5938, 1.0, 0.5625, 1.0, 0.5625, 0.5, 0.5938, 0.5, 0.5938, 0.75, 0.5625, 0.75, 0.5625, 0.25, 0.5938, 0.25, 0.5938, 0.5, 0.5625, 0.5, 0.5625, 0.0, 0.5938, 0.0, 0.5938, 0.25, 0.5625, 0.25, 0.4375, 0.0, 0.4688, 0.0, 0.4688, 0.25, 0.4375, 0.25, 0.4375, 0.25, 0.4688, 0.25, 0.4688, 0.5, 0.4375, 0.5, 0.4375, 0.5, 0.4688, 0.5, 0.4688, 0.75, 0.4375, 0.75, 0.4375, 0.75, 0.4688, 0.75, 0.4688, 1.0, 0.4375, 1.0, 0.5, 0.0, 0.5312, 0.0, 0.5312, 0.25, 0.5, 0.25, 0.5, 0.25, 0.5312, 0.25, 0.5312, 0.5, 0.5, 0.5, 0.5, 0.5, 0.5312, 0.5, 0.5312, 0.75, 0.5, 0.75, 0.5, 0.75, 0.5312, 0.75, 0.5312, 1.0, 0.5, 1.0, 0.4219, 0.75, 0.4219, 1.0, 0.4219, 1.0, 0.4219, 0.75, 0.3922, 0.5, 0.4062, 0.5, 0.4062, 0.75, 0.3922, 0.75, 0.3922, 0.25, 0.4062, 0.25, 0.4062, 0.5, 0.3922, 0.5, 0.3922, 0.0, 0.4062, 0.0, 0.4062, 0.25, 0.3922, 0.25, 0.375, 0.0, 0.3922, 0.0, 0.3922, 0.25, 0.375, 0.25, 0.375, 0.25, 0.3922, 0.25, 0.3922, 0.5, 0.375, 0.5, 0.375, 0.5, 0.3922, 0.5, 0.3922, 0.75, 0.375, 0.75, 0.3922, 0.0, 0.375, 0.0, 0.375, 0.0, 0.3922, 0.0, 0.4062, 0.75, 0.4219, 0.75, 0.4219, 0.75, 0.4062, 0.75, 0.4062, 0.5, 0.4219, 0.5, 0.4219, 0.75, 0.4062, 0.75, 0.4062, 0.25, 0.4219, 0.25, 0.4219, 0.5, 0.4062, 0.5, 0.4062, 0.0, 0.4219, 0.0, 0.4219, 0.25, 0.4062, 0.25, 0.3922, 0.75, 0.4062, 0.75, 0.4062, 1.0, 0.3922, 1.0, 0.375, 0.75, 0.3922, 0.75, 0.3922, 1.0, 0.375, 1.0, 0.4062, 0.75, 0.4219, 0.75, 0.4219, 1.0, 0.4062, 1.0, 0.4219, 0.0, 0.4062, 0.0, 0.4062, 0.0, 0.4219, 0.0, 0.125, 0.75, 0.375, 0.75, 0.375, 0.75, 0.125, 0.75, 0.4062, 0.0, 0.3922, 0.0, 0.3922, 0.0, 0.4062, 0.0, 0.3922, 0.75, 0.4062, 0.75, 0.4062, 0.75, 0.3922, 0.75, 0.375, 0.75, 0.3922, 0.75, 0.3922, 0.75, 0.375, 0.75, 0.375, 0.75, 0.3922, 0.75, 0.3922, 0.75, 0.375, 0.75, 0.3922, 0.75, 0.4062, 0.75, 0.4062, 0.75, 0.3922, 0.75, 0.4062, 0.0, 0.3922, 0.0, 0.3922, 0.0, 0.4062, 0.0, 0.125, 0.75, 0.375, 0.75, 0.375, 0.75, 0.125, 0.75, 0.4219, 0.0, 0.4062, 0.0, 0.4062, 0.0, 0.4219, 0.0, 0.4062, 0.75, 0.4219, 0.75, 0.4219, 0.75, 0.4062, 0.75, 0.3922, 0.0, 0.375, 0.0, 0.375, 0.0, 0.3922, 0.0, 0.4219, 0.75, 0.4219, 1.0, 0.4219, 1.0, 0.4219, 0.75, 0.4219, 0.75, 0.4219, 1.0, 0.4219, 1.0, 0.4219, 0.75, 0.3922, 0.0, 0.375, 0.0, 0.375, 0.0, 0.3922, 0.0, 0.4062, 0.75, 0.4219, 0.75, 0.4219, 0.75, 0.4062, 0.75, 0.4219, 0.0, 0.4062, 0.0, 0.4062, 0.0, 0.4219, 0.0, 0.125, 0.75, 0.375, 0.75, 0.375, 0.75, 0.125, 0.75, 0.4062, 0.0, 0.3922, 0.0, 0.3922, 0.0, 0.4062, 0.0, 0.3922, 0.75, 0.4062, 0.75, 0.4062, 0.75, 0.3922, 0.75, 0.375, 0.75, 0.3922, 0.75, 0.3922, 0.75, 0.375, 0.75, 0.375, 0.75, 0.3922, 0.75, 0.3922, 0.75, 0.375, 0.75, 0.3922, 0.75, 0.4062, 0.75, 0.4062, 0.75, 0.3922, 0.75, 0.4062, 0.0, 0.3922, 0.0, 0.3922, 0.0, 0.4062, 0.0, 0.125, 0.75, 0.375, 0.75, 0.375, 0.75, 0.125, 0.75, 0.4219, 0.0, 0.4062, 0.0, 0.4062, 0.0, 0.4219, 0.0, 0.4062, 0.75, 0.4219, 0.75, 0.4219, 0.75, 0.4062, 0.75, 0.3922, 0.0, 0.375, 0.0, 0.375, 0.0, 0.3922, 0.0, 0.4219, 0.75, 0.4219, 1.0, 0.4219, 1.0, 0.4219, 0.75, 0.5938, 0.0, 0.625, 0.0, 0.625, 0.25, 0.5938, 0.25, 0.5938, 0.25, 0.625, 0.25, 0.625, 0.5, 0.5938, 0.5, 0.5938, 0.5, 0.625, 0.5, 0.625, 0.75, 0.5938, 0.75, 0.5938, 0.75, 0.625, 0.75, 0.625, 1.0, 0.5938, 1.0, 0.125, 0.5, 0.375, 0.5, 0.375, 0.75, 0.125, 0.75, 0.625, 0.5, 0.875, 0.5, 0.875, 0.75, 0.625, 0.75, 0.4688, 0.75, 0.5, 0.75, 0.5, 1.0, 0.4688, 1.0, 0.4688, 0.5, 0.5, 0.5, 0.5, 0.75, 0.4688, 0.75, 0.4688, 0.25, 0.5, 0.25, 0.5, 0.5, 0.4688, 0.5, 0.4688, 0.0, 0.5, 0.0, 0.5, 0.25, 0.4688, 0.25, 0.5312, 0.75, 0.5625, 0.75, 0.5625, 1.0, 0.5312, 1.0, 0.5312, 0.5, 0.5625, 0.5, 0.5625, 0.75, 0.5312, 0.75, 0.5312, 0.25, 0.5625, 0.25, 0.5625, 0.5, 0.5312, 0.5, 0.5312, 0.0, 0.5625, 0.0, 0.5625, 0.25, 0.5312, 0.25, 0.4062, 0.0, 0.4375, 0.0, 0.4375, 0.25, 0.4062, 0.25, 0.4062, 0.25, 0.4375, 0.25, 0.4375, 0.5, 0.4062, 0.5, 0.4062, 0.5, 0.4375, 0.5, 0.4375, 0.75, 0.4062, 0.75, 0.4062, 0.75, 0.4375, 0.75, 0.4375, 1.0, 0.4062, 1.0, 0.5625, 0.75, 0.5938, 0.75, 0.5938, 1.0, 0.5625, 1.0, 0.5625, 0.5, 0.5938, 0.5, 0.5938, 0.75, 0.5625, 0.75, 0.5625, 0.25, 0.5938, 0.25, 0.5938, 0.5, 0.5625, 0.5, 0.5625, 0.0, 0.5938, 0.0, 0.5938, 0.25, 0.5625, 0.25, 0.5, 0.0, 0.5312, 0.0, 0.5312, 0.25, 0.5, 0.25, 0.5, 0.25, 0.5312, 0.25, 0.5312, 0.5, 0.5, 0.5, 0.5, 0.5, 0.5312, 0.5, 0.5312, 0.75, 0.5, 0.75, 0.5, 0.75, 0.5312, 0.75, 0.5312, 1.0, 0.5, 1.0, 0.4375, 0.0, 0.4688, 0.0, 0.4688, 0.25, 0.4375, 0.25, 0.4375, 0.25, 0.4688, 0.25, 0.4688, 0.5, 0.4375, 0.5, 0.4375, 0.5, 0.4688, 0.5, 0.4688, 0.75, 0.4375, 0.75, 0.4375, 0.75, 0.4688, 0.75, 0.4688, 1.0, 0.4375, 1.0, 0.375, 0.75, 0.4062, 0.75, 0.4062, 1.0, 0.375, 1.0, 0.375, 0.5, 0.4062, 0.5, 0.4062, 0.75, 0.375, 0.75, 0.375, 0.25, 0.4062, 0.25, 0.4062, 0.5, 0.375, 0.5, 0.375, 0.0, 0.4062, 0.0, 0.4062, 0.25, 0.375, 0.25, 0.5935, 0.0, 0.625, 0.0, 0.625, 0.25, 0.5935, 0.25, 0.5935, 0.25, 0.625, 0.25, 0.625, 0.5, 0.5935, 0.5, 0.5935, 0.5, 0.625, 0.5, 0.625, 0.75, 0.5935, 0.75, 0.5935, 0.75, 0.625, 0.75, 0.625, 1.0, 0.5935, 1.0, 0.125, 0.5, 0.375, 0.5, 0.375, 0.75, 0.125, 0.75, 0.625, 0.5, 0.875, 0.5, 0.875, 0.75, 0.625, 0.75, 0.468, 0.75, 0.499, 0.75, 0.499, 1.0, 0.468, 1.0, 0.468, 0.5, 0.499, 0.5, 0.499, 0.75, 0.468, 0.75, 0.468, 0.25, 0.499, 0.25, 0.499, 0.5, 0.468, 0.5, 0.468, 0.0, 0.499, 0.0, 0.499, 0.25, 0.468, 0.25, 0.5315, 0.75, 0.562, 0.75, 0.562, 1.0, 0.5315, 1.0, 0.5315, 0.5, 0.562, 0.5, 0.562, 0.75, 0.5315, 0.75, 0.5315, 0.25, 0.562, 0.25, 0.562, 0.5, 0.5315, 0.5, 0.5315, 0.0, 0.562, 0.0, 0.562, 0.25, 0.5315, 0.25, 0.406, 0.0, 0.437, 0.0, 0.437, 0.25, 0.406, 0.25, 0.406, 0.25, 0.437, 0.25, 0.437, 0.5, 0.406, 0.5, 0.406, 0.5, 0.437, 0.5, 0.437, 0.75, 0.406, 0.75, 0.406, 0.75, 0.437, 0.75, 0.437, 1.0, 0.406, 1.0, 0.437, 0.0, 0.468, 0.0, 0.468, 0.25, 0.437, 0.25, 0.437, 0.25, 0.468, 0.25, 0.468, 0.5, 0.437, 0.5, 0.437, 0.5, 0.468, 0.5, 0.468, 0.75, 0.437, 0.75, 0.437, 0.75, 0.468, 0.75, 0.468, 1.0, 0.437, 1.0, 0.499, 0.0, 0.5315, 0.0, 0.5315, 0.25, 0.499, 0.25, 0.499, 0.25, 0.5315, 0.25, 0.5315, 0.5, 0.499, 0.5, 0.499, 0.5, 0.5315, 0.5, 0.5315, 0.75, 0.499, 0.75, 0.499, 0.75, 0.5315, 0.75, 0.5315, 1.0, 0.499, 1.0, 0.562, 0.75, 0.5935, 0.75, 0.5935, 1.0, 0.562, 1.0, 0.562, 0.5, 0.5935, 0.5, 0.5935, 0.75, 0.562, 0.75, 0.562, 0.25, 0.5935, 0.25, 0.5935, 0.5, 0.562, 0.5, 0.562, 0.0, 0.5935, 0.0, 0.5935, 0.25, 0.562, 0.25, 0.375, 0.75, 0.406, 0.75, 0.406, 1.0, 0.375, 1.0, 0.375, 0.5, 0.406, 0.5, 0.406, 0.75, 0.375, 0.75, 0.375, 0.25, 0.406, 0.25, 0.406, 0.5, 0.375, 0.5, 0.375, 0.0, 0.406, 0.0, 0.406, 0.25, 0.375, 0.25, 0.5, 0.375, 0.625, 0.375, 0.625, 0.5, 0.5, 0.5, 0.5, 0.5, 0.625, 0.5, 0.625, 0.75, 0.5, 0.75, 0.25, 0.5, 0.375, 0.5, 0.375, 0.75, 0.25, 0.75, 0.625, 0.5, 0.75, 0.5, 0.75, 0.75, 0.625, 0.75, 0.5, 0.75, 0.625, 0.75, 0.625, 0.875, 0.5, 0.875, 0.375, 0.75, 0.5, 0.75, 0.5, 0.875, 0.375, 0.875, 0.375, 0.5, 0.5, 0.5, 0.5, 0.75, 0.375, 0.75, 0.375, 0.375, 0.5, 0.375, 0.5, 0.5, 0.375, 0.5, 0.5625, 0.0, 0.625, 0.0, 0.625, 0.25, 0.5625, 0.25, 0.375, 0.25, 0.625, 0.25, 0.625, 0.5, 0.375, 0.5, 0.375, 0.75, 0.5, 0.75, 0.5, 1.0, 0.375, 1.0, 0.5625, 0.5, 0.625, 0.5, 0.625, 0.75, 0.5625, 0.75, 0.5625, 0.75, 0.625, 0.75, 0.625, 1.0, 0.5625, 1.0, 0.375, 0.5, 0.5, 0.5, 0.5, 0.75, 0.375, 0.75, 0.125, 0.5, 0.375, 0.5, 0.375, 0.75, 0.125, 0.75, 0.375, 0.0, 0.5, 0.0, 0.5, 0.25, 0.375, 0.25, 0.625, 0.5, 0.75, 0.5, 0.75, 0.75, 0.625, 0.75, 0.8125, 0.5, 0.875, 0.5, 0.875, 0.75, 0.8125, 0.75, 0.75, 0.5, 0.8125, 0.5, 0.8125, 0.75, 0.75, 0.75, 0.5, 0.75, 0.5625, 0.75, 0.5625, 1.0, 0.5, 1.0, 0.5, 0.5, 0.5625, 0.5, 0.5625, 0.75, 0.5, 0.75, 0.5, 0.0, 0.5625, 0.0, 0.5625, 0.25, 0.5, 0.25, 0.5938, 0.0, 0.5938, 0.25, 0.625, 0.25, 0.625, 0.0, 0.5938, 0.25, 0.5938, 0.5, 0.625, 0.5, 0.625, 0.25, 0.5938, 0.5, 0.5938, 0.75, 0.625, 0.75, 0.625, 0.5, 0.5938, 0.75, 0.5938, 1.0, 0.625, 1.0, 0.625, 0.75, 0.125, 0.5, 0.125, 0.75, 0.375, 0.75, 0.375, 0.5, 0.625, 0.5, 0.625, 0.75, 0.875, 0.75, 0.875, 0.5, 0.4682, 0.75, 0.4682, 1.0, 0.5, 1.0, 0.5, 0.75, 0.4682, 0.5, 0.4682, 0.75, 0.5, 0.75, 0.5, 0.5, 0.4682, 0.25, 0.4682, 0.5, 0.5, 0.5, 0.5, 0.25, 0.4682, 0.0, 0.4682, 0.25, 0.5, 0.25, 0.5, 0.0, 0.5312, 0.75, 0.5312, 1.0, 0.5625, 1.0, 0.5625, 0.75, 0.5312, 0.5, 0.5312, 0.75, 0.5625, 0.75, 0.5625, 0.5, 0.5312, 0.25, 0.5312, 0.5, 0.5625, 0.5, 0.5625, 0.25, 0.5312, 0.0, 0.5312, 0.25, 0.5625, 0.25, 0.5625, 0.0, 0.4057, 0.0, 0.4057, 0.25, 0.4365, 0.25, 0.4365, 0.0, 0.4057, 0.25, 0.4057, 0.5, 0.4365, 0.5, 0.4365, 0.25, 0.4057, 0.5, 0.4057, 0.75, 0.4365, 0.75, 0.4365, 0.5, 0.4057, 0.75, 0.4057, 1.0, 0.4365, 1.0, 0.4365, 0.75, 0.5, 0.0, 0.5, 0.25, 0.5312, 0.25, 0.5312, 0.0, 0.5, 0.25, 0.5, 0.5, 0.5312, 0.5, 0.5312, 0.25, 0.5, 0.5, 0.5, 0.75, 0.5312, 0.75, 0.5312, 0.5, 0.5, 0.75, 0.5, 1.0, 0.5312, 1.0, 0.5312, 0.75, 0.5625, 0.75, 0.5625, 1.0, 0.5938, 1.0, 0.5938, 0.75, 0.5625, 0.5, 0.5625, 0.75, 0.5938, 0.75, 0.5938, 0.5, 0.5625, 0.25, 0.5625, 0.5, 0.5938, 0.5, 0.5938, 0.25, 0.5625, 0.0, 0.5625, 0.25, 0.5938, 0.25, 0.5938, 0.0, 0.4365, 0.0, 0.4365, 0.25, 0.4682, 0.25, 0.4682, 0.0, 0.4365, 0.25, 0.4365, 0.5, 0.4682, 0.5, 0.4682, 0.25, 0.4365, 0.5, 0.4365, 0.75, 0.4682, 0.75, 0.4682, 0.5, 0.4365, 0.75, 0.4365, 1.0, 0.4682, 1.0, 0.4682, 0.75, 0.375, 0.75, 0.375, 1.0, 0.4057, 1.0, 0.4057, 0.75, 0.375, 0.5, 0.375, 0.75, 0.4057, 0.75, 0.4057, 0.5, 0.375, 0.25, 0.375, 0.5, 0.4057, 0.5, 0.4057, 0.25, 0.375, 0.0, 0.375, 0.25, 0.4057, 0.25, 0.4057, 0.0, 0.5625, 0.375, 0.5625, 0.5, 0.625, 0.5, 0.625, 0.375, 0.5625, 0.5, 0.5625, 0.75, 0.625, 0.75, 0.625, 0.5, 0.625, 0.5, 0.625, 0.75, 0.75, 0.75, 0.75, 0.5, 0.5625, 0.75, 0.5625, 0.875, 0.625, 0.875, 0.625, 0.75, 0.4922, 0.75, 0.4922, 0.875, 0.5, 0.875, 0.5, 0.75, 0.4922, 0.5, 0.4922, 0.75, 0.5, 0.75, 0.5, 0.5, 0.4922, 0.375, 0.4922, 0.5, 0.5, 0.5, 0.5, 0.375, 0.4297, 0.375, 0.4297, 0.5, 0.4375, 0.5, 0.4375, 0.375, 0.4297, 0.5, 0.4297, 0.75, 0.4375, 0.75, 0.4375, 0.5, 0.4297, 0.75, 0.4297, 0.875, 0.4375, 0.875, 0.4375, 0.75, 0.5312, 0.75, 0.5312, 0.875, 0.5625, 0.875, 0.5625, 0.75, 0.5312, 0.5, 0.5312, 0.75, 0.5625, 0.75, 0.5625, 0.5, 0.5312, 0.375, 0.5312, 0.5, 0.5625, 0.5, 0.5625, 0.375, 0.4609, 0.375, 0.4609, 0.5, 0.4688, 0.5, 0.4688, 0.375, 0.4609, 0.5, 0.4609, 0.75, 0.4688, 0.75, 0.4688, 0.5, 0.4609, 0.75, 0.4609, 0.875, 0.4688, 0.875, 0.4688, 0.75, 0.4766, 0.375, 0.4766, 0.5, 0.4844, 0.5, 0.4844, 0.375, 0.4766, 0.5, 0.4766, 0.75, 0.4844, 0.75, 0.4844, 0.5, 0.4766, 0.75, 0.4766, 0.875, 0.4844, 0.875, 0.4844, 0.75, 0.5156, 0.375, 0.5156, 0.5, 0.5312, 0.5, 0.5312, 0.375, 0.5156, 0.5, 0.5156, 0.75, 0.5312, 0.75, 0.5312, 0.5, 0.5156, 0.75, 0.5156, 0.875, 0.5312, 0.875, 0.5312, 0.75, 0.5, 0.75, 0.5, 0.875, 0.5156, 0.875, 0.5156, 0.75, 0.5, 0.5, 0.5, 0.75, 0.5156, 0.75, 0.5156, 0.5, 0.5, 0.375, 0.5, 0.5, 0.5156, 0.5, 0.5156, 0.375, 0.4688, 0.75, 0.4688, 0.875, 0.4766, 0.875, 0.4766, 0.75, 0.4688, 0.5, 0.4688, 0.75, 0.4766, 0.75, 0.4766, 0.5, 0.4688, 0.375, 0.4688, 0.5, 0.4766, 0.5, 0.4766, 0.375, 0.4844, 0.375, 0.4844, 0.5, 0.4922, 0.5, 0.4922, 0.375, 0.4844, 0.5, 0.4844, 0.75, 0.4922, 0.75, 0.4922, 0.5, 0.4844, 0.75, 0.4844, 0.875, 0.4922, 0.875, 0.4922, 0.75, 0.4453, 0.75, 0.4453, 0.875, 0.4531, 0.875, 0.4531, 0.75, 0.4453, 0.5, 0.4453, 0.75, 0.4531, 0.75, 0.4531, 0.5, 0.4453, 0.375, 0.4453, 0.5, 0.4531, 0.5, 0.4531, 0.375, 0.4531, 0.75, 0.4531, 0.875, 0.4609, 0.875, 0.4609, 0.75, 0.4531, 0.5, 0.4531, 0.75, 0.4609, 0.75, 0.4609, 0.5, 0.4531, 0.375, 0.4531, 0.5, 0.4609, 0.5, 0.4609, 0.375, 0.4375, 0.375, 0.4375, 0.5, 0.4453, 0.5, 0.4453, 0.375, 0.4375, 0.5, 0.4375, 0.75, 0.4453, 0.75, 0.4453, 0.5, 0.4375, 0.75, 0.4375, 0.875, 0.4453, 0.875, 0.4453, 0.75, 0.3906, 0.75, 0.3906, 0.875, 0.4062, 0.875, 0.4063, 0.75, 0.3906, 0.5, 0.3906, 0.75, 0.4063, 0.75, 0.4062, 0.5, 0.3906, 0.375, 0.3906, 0.5, 0.4062, 0.5, 0.4062, 0.375, 0.4141, 0.75, 0.4141, 0.875, 0.4219, 0.875, 0.4219, 0.75, 0.4141, 0.5, 0.4141, 0.75, 0.4219, 0.75, 0.4219, 0.5, 0.4141, 0.375, 0.4141, 0.5, 0.4219, 0.5, 0.4219, 0.375, 0.4219, 0.75, 0.4219, 0.875, 0.4297, 0.875, 0.4297, 0.75, 0.4219, 0.5, 0.4219, 0.75, 0.4297, 0.75, 0.4297, 0.5, 0.4219, 0.375, 0.4219, 0.5, 0.4297, 0.5, 0.4297, 0.375, 0.375, 0.5, 0.375, 0.75, 0.3906, 0.75, 0.3906, 0.5, 0.4062, 0.375, 0.4062, 0.5, 0.4141, 0.5, 0.4141, 0.375, 0.4062, 0.5, 0.4063, 0.75, 0.4141, 0.75, 0.4141, 0.5, 0.4063, 0.75, 0.4062, 0.875, 0.4141, 0.875, 0.4141, 0.75, 0.5938, 0.0, 0.5938, 0.25, 0.625, 0.25, 0.625, 0.0, 0.5938, 0.25, 0.5938, 0.5, 0.625, 0.5, 0.625, 0.25, 0.5938, 0.5, 0.5938, 0.75, 0.625, 0.75, 0.625, 0.5, 0.5938, 0.75, 0.5938, 1.0, 0.625, 1.0, 0.625, 0.75, 0.125, 0.5, 0.125, 0.75, 0.375, 0.75, 0.375, 0.5, 0.625, 0.5, 0.625, 0.75, 0.875, 0.75, 0.875, 0.5, 0.4688, 0.75, 0.4688, 1.0, 0.5, 1.0, 0.5, 0.75, 0.4688, 0.5, 0.4688, 0.75, 0.5, 0.75, 0.5, 0.5, 0.4688, 0.25, 0.4688, 0.5, 0.5, 0.5, 0.5, 0.25, 0.4688, 0.0, 0.4688, 0.25, 0.5, 0.25, 0.5, 0.0, 0.5312, 0.75, 0.5312, 1.0, 0.5625, 1.0, 0.5625, 0.75, 0.5312, 0.5, 0.5312, 0.75, 0.5625, 0.75, 0.5625, 0.5, 0.5312, 0.25, 0.5312, 0.5, 0.5625, 0.5, 0.5625, 0.25, 0.5312, 0.0, 0.5312, 0.25, 0.5625, 0.25, 0.5625, 0.0, 0.4219, 0.0, 0.4219, 0.25, 0.4375, 0.25, 0.4375, 0.0, 0.4219, 0.25, 0.4219, 0.5, 0.4375, 0.5, 0.4375, 0.25, 0.4219, 0.5, 0.4219, 0.75, 0.4375, 0.75, 0.4375, 0.5, 0.4219, 0.75, 0.4219, 1.0, 0.4375, 1.0, 0.4375, 0.75, 0.5625, 0.75, 0.5625, 1.0, 0.5938, 1.0, 0.5938, 0.75, 0.5625, 0.5, 0.5625, 0.75, 0.5938, 0.75, 0.5938, 0.5, 0.5625, 0.25, 0.5625, 0.5, 0.5938, 0.5, 0.5938, 0.25, 0.5625, 0.0, 0.5625, 0.25, 0.5938, 0.25, 0.5938, 0.0, 0.4375, 0.0, 0.4375, 0.25, 0.4688, 0.25, 0.4688, 0.0, 0.4375, 0.25, 0.4375, 0.5, 0.4688, 0.5, 0.4688, 0.25, 0.4375, 0.5, 0.4375, 0.75, 0.4688, 0.75, 0.4688, 0.5, 0.4375, 0.75, 0.4375, 1.0, 0.4688, 1.0, 0.4688, 0.75, 0.5, 0.0, 0.5, 0.25, 0.5312, 0.25, 0.5312, 0.0, 0.5, 0.25, 0.5, 0.5, 0.5312, 0.5, 0.5312, 0.25, 0.5, 0.5, 0.5, 0.75, 0.5312, 0.75, 0.5312, 0.5, 0.5, 0.75, 0.5, 1.0, 0.5312, 1.0, 0.5312, 0.75, 0.4219, 0.75, 0.4219, 0.75, 0.4219, 1.0, 0.4219, 1.0, 0.3922, 0.5, 0.3922, 0.75, 0.4062, 0.75, 0.4062, 0.5, 0.3922, 0.25, 0.3922, 0.5, 0.4062, 0.5, 0.4062, 0.25, 0.3922, 0.0, 0.3922, 0.25, 0.4062, 0.25, 0.4062, 0.0, 0.375, 0.0, 0.375, 0.25, 0.3922, 0.25, 0.3922, 0.0, 0.375, 0.25, 0.375, 0.5, 0.3922, 0.5, 0.3922, 0.25, 0.375, 0.5, 0.375, 0.75, 0.3922, 0.75, 0.3922, 0.5, 0.3922, 0.0, 0.3922, 0.0, 0.375, 0.0, 0.375, 0.0, 0.4062, 0.75, 0.4062, 0.75, 0.4219, 0.75, 0.4219, 0.75, 0.4062, 0.5, 0.4062, 0.75, 0.4219, 0.75, 0.4219, 0.5, 0.4062, 0.25, 0.4062, 0.5, 0.4219, 0.5, 0.4219, 0.25, 0.4062, 0.0, 0.4062, 0.25, 0.4219, 0.25, 0.4219, 0.0, 0.3922, 0.75, 0.3922, 1.0, 0.4062, 1.0, 0.4062, 0.75, 0.375, 0.75, 0.375, 1.0, 0.3922, 1.0, 0.3922, 0.75, 0.4062, 0.75, 0.4062, 1.0, 0.4219, 1.0, 0.4219, 0.75, 0.4219, 0.0, 0.4219, 0.0, 0.4062, 0.0, 0.4062, 0.0, 0.125, 0.75, 0.125, 0.75, 0.375, 0.75, 0.375, 0.75, 0.4062, 0.0, 0.4062, 0.0, 0.3922, 0.0, 0.3922, 0.0, 0.3922, 0.75, 0.3922, 0.75, 0.4062, 0.75, 0.4062, 0.75, 0.375, 0.75, 0.375, 0.75, 0.3922, 0.75, 0.3922, 0.75, 0.375, 0.75, 0.375, 0.75, 0.3922, 0.75, 0.3922, 0.75, 0.3922, 0.75, 0.3922, 0.75, 0.4062, 0.75, 0.4062, 0.75, 0.4062, 0.0, 0.4062, 0.0, 0.3922, 0.0, 0.3922, 0.0, 0.125, 0.75, 0.125, 0.75, 0.375, 0.75, 0.375, 0.75, 0.4219, 0.0, 0.4219, 0.0, 0.4062, 0.0, 0.4062, 0.0, 0.4062, 0.75, 0.4062, 0.75, 0.4219, 0.75, 0.4219, 0.75, 0.3922, 0.0, 0.3922, 0.0, 0.375, 0.0, 0.375, 0.0, 0.4219, 0.75, 0.4219, 0.75, 0.4219, 1.0, 0.4219, 1.0, 0.4219, 0.75, 0.4219, 0.75, 0.4219, 1.0, 0.4219, 1.0, 0.3922, 0.0, 0.3922, 0.0, 0.375, 0.0, 0.375, 0.0, 0.4062, 0.75, 0.4062, 0.75, 0.4219, 0.75, 0.4219, 0.75, 0.4219, 0.0, 0.4219, 0.0, 0.4062, 0.0, 0.4062, 0.0, 0.125, 0.75, 0.125, 0.75, 0.375, 0.75, 0.375, 0.75, 0.4062, 0.0, 0.4062, 0.0, 0.3922, 0.0, 0.3922, 0.0, 0.3922, 0.75, 0.3922, 0.75, 0.4062, 0.75, 0.4062, 0.75, 0.375, 0.75, 0.375, 0.75, 0.3922, 0.75, 0.3922, 0.75, 0.375, 0.75, 0.375, 0.75, 0.3922, 0.75, 0.3922, 0.75, 0.3922, 0.75, 0.3922, 0.75, 0.4062, 0.75, 0.4062, 0.75, 0.4062, 0.0, 0.4062, 0.0, 0.3922, 0.0, 0.3922, 0.0, 0.125, 0.75, 0.125, 0.75, 0.375, 0.75, 0.375, 0.75, 0.4219, 0.0, 0.4219, 0.0, 0.4062, 0.0, 0.4062, 0.0, 0.4062, 0.75, 0.4062, 0.75, 0.4219, 0.75, 0.4219, 0.75, 0.3922, 0.0, 0.3922, 0.0, 0.375, 0.0, 0.375, 0.0, 0.4219, 0.75, 0.4219, 0.75, 0.4219, 1.0, 0.4219, 1.0, 0.5938, 0.0, 0.5938, 0.25, 0.625, 0.25, 0.625, 0.0, 0.5938, 0.25, 0.5938, 0.5, 0.625, 0.5, 0.625, 0.25, 0.5938, 0.5, 0.5938, 0.75, 0.625, 0.75, 0.625, 0.5, 0.5938, 0.75, 0.5938, 1.0, 0.625, 1.0, 0.625, 0.75, 0.125, 0.5, 0.125, 0.75, 0.375, 0.75, 0.375, 0.5, 0.625, 0.5, 0.625, 0.75, 0.875, 0.75, 0.875, 0.5, 0.4688, 0.75, 0.4688, 1.0, 0.5, 1.0, 0.5, 0.75, 0.4688, 0.5, 0.4688, 0.75, 0.5, 0.75, 0.5, 0.5, 0.4688, 0.25, 0.4688, 0.5, 0.5, 0.5, 0.5, 0.25, 0.4688, 0.0, 0.4688, 0.25, 0.5, 0.25, 0.5, 0.0, 0.5312, 0.75, 0.5312, 1.0, 0.5625, 1.0, 0.5625, 0.75, 0.5312, 0.5, 0.5312, 0.75, 0.5625, 0.75, 0.5625, 0.5, 0.5312, 0.25, 0.5312, 0.5, 0.5625, 0.5, 0.5625, 0.25, 0.5312, 0.0, 0.5312, 0.25, 0.5625, 0.25, 0.5625, 0.0, 0.4062, 0.0, 0.4062, 0.25, 0.4375, 0.25, 0.4375, 0.0, 0.4062, 0.25, 0.4062, 0.5, 0.4375, 0.5, 0.4375, 0.25, 0.4062, 0.5, 0.4062, 0.75, 0.4375, 0.75, 0.4375, 0.5, 0.4062, 0.75, 0.4062, 1.0, 0.4375, 1.0, 0.4375, 0.75, 0.5625, 0.75, 0.5625, 1.0, 0.5938, 1.0, 0.5938, 0.75, 0.5625, 0.5, 0.5625, 0.75, 0.5938, 0.75, 0.5938, 0.5, 0.5625, 0.25, 0.5625, 0.5, 0.5938, 0.5, 0.5938, 0.25, 0.5625, 0.0, 0.5625, 0.25, 0.5938, 0.25, 0.5938, 0.0, 0.5, 0.0, 0.5, 0.25, 0.5312, 0.25, 0.5312, 0.0, 0.5, 0.25, 0.5, 0.5, 0.5312, 0.5, 0.5312, 0.25, 0.5, 0.5, 0.5, 0.75, 0.5312, 0.75, 0.5312, 0.5, 0.5, 0.75, 0.5, 1.0, 0.5312, 1.0, 0.5312, 0.75, 0.4375, 0.0, 0.4375, 0.25, 0.4688, 0.25, 0.4688, 0.0, 0.4375, 0.25, 0.4375, 0.5, 0.4688, 0.5, 0.4688, 0.25, 0.4375, 0.5, 0.4375, 0.75, 0.4688, 0.75, 0.4688, 0.5, 0.4375, 0.75, 0.4375, 1.0, 0.4688, 1.0, 0.4688, 0.75, 0.375, 0.75, 0.375, 1.0, 0.4062, 1.0, 0.4062, 0.75, 0.375, 0.5, 0.375, 0.75, 0.4062, 0.75, 0.4062, 0.5, 0.375, 0.25, 0.375, 0.5, 0.4062, 0.5, 0.4062, 0.25, 0.375, 0.0, 0.375, 0.25, 0.4062, 0.25, 0.4062, 0.0, 0.5935, 0.0, 0.5935, 0.25, 0.625, 0.25, 0.625, 0.0, 0.5935, 0.25, 0.5935, 0.5, 0.625, 0.5, 0.625, 0.25, 0.5935, 0.5, 0.5935, 0.75, 0.625, 0.75, 0.625, 0.5, 0.5935, 0.75, 0.5935, 1.0, 0.625, 1.0, 0.625, 0.75, 0.125, 0.5, 0.125, 0.75, 0.375, 0.75, 0.375, 0.5, 0.625, 0.5, 0.625, 0.75, 0.875, 0.75, 0.875, 0.5, 0.468, 0.75, 0.468, 1.0, 0.499, 1.0, 0.499, 0.75, 0.468, 0.5, 0.468, 0.75, 0.499, 0.75, 0.499, 0.5, 0.468, 0.25, 0.468, 0.5, 0.499, 0.5, 0.499, 0.25, 0.468, 0.0, 0.468, 0.25, 0.499, 0.25, 0.499, 0.0, 0.5315, 0.75, 0.5315, 1.0, 0.562, 1.0, 0.562, 0.75, 0.5315, 0.5, 0.5315, 0.75, 0.562, 0.75, 0.562, 0.5, 0.5315, 0.25, 0.5315, 0.5, 0.562, 0.5, 0.562, 0.25, 0.5315, 0.0, 0.5315, 0.25, 0.562, 0.25, 0.562, 0.0, 0.406, 0.0, 0.406, 0.25, 0.437, 0.25, 0.437, 0.0, 0.406, 0.25, 0.406, 0.5, 0.437, 0.5, 0.437, 0.25, 0.406, 0.5, 0.406, 0.75, 0.437, 0.75, 0.437, 0.5, 0.406, 0.75, 0.406, 1.0, 0.437, 1.0, 0.437, 0.75, 0.437, 0.0, 0.437, 0.25, 0.468, 0.25, 0.468, 0.0, 0.437, 0.25, 0.437, 0.5, 0.468, 0.5, 0.468, 0.25, 0.437, 0.5, 0.437, 0.75, 0.468, 0.75, 0.468, 0.5, 0.437, 0.75, 0.437, 1.0, 0.468, 1.0, 0.468, 0.75, 0.499, 0.0, 0.499, 0.25, 0.5315, 0.25, 0.5315, 0.0, 0.499, 0.25, 0.499, 0.5, 0.5315, 0.5, 0.5315, 0.25, 0.499, 0.5, 0.499, 0.75, 0.5315, 0.75, 0.5315, 0.5, 0.499, 0.75, 0.499, 1.0, 0.5315, 1.0, 0.5315, 0.75, 0.562, 0.75, 0.562, 1.0, 0.5935, 1.0, 0.5935, 0.75, 0.562, 0.5, 0.562, 0.75, 0.5935, 0.75, 0.5935, 0.5, 0.562, 0.25, 0.562, 0.5, 0.5935, 0.5, 0.5935, 0.25, 0.562, 0.0, 0.562, 0.25, 0.5935, 0.25, 0.5935, 0.0, 0.375, 0.75, 0.375, 1.0, 0.406, 1.0, 0.406, 0.75, 0.375, 0.5, 0.375, 0.75, 0.406, 0.75, 0.406, 0.5, 0.375, 0.25, 0.375, 0.5, 0.406, 0.5, 0.406, 0.25, 0.375, 0.0, 0.375, 0.25, 0.406, 0.25, 0.406, 0.0, 0.5, 0.375, 0.5, 0.5, 0.625, 0.5, 0.625, 0.375, 0.5, 0.5, 0.5, 0.75, 0.625, 0.75, 0.625, 0.5, 0.25, 0.5, 0.25, 0.75, 0.375, 0.75, 0.375, 0.5, 0.625, 0.5, 0.625, 0.75, 0.75, 0.75, 0.75, 0.5, 0.5, 0.75, 0.5, 0.875, 0.625, 0.875, 0.625, 0.75, 0.375, 0.75, 0.375, 0.875, 0.5, 0.875, 0.5, 0.75, 0.375, 0.5, 0.375, 0.75, 0.5, 0.75, 0.5, 0.5, 0.375, 0.375, 0.375, 0.5, 0.5, 0.5, 0.5, 0.375, 0.375, 0.25, 0.375, 0.5, 0.625, 0.5, 0.625, 0.25, 0.375, 0.75, 0.375, 1.0, 0.5, 1.0, 0.5, 0.75, 0.5625, 0.5, 0.5625, 0.75, 0.625, 0.75, 0.625, 0.5, 0.5625, 0.75, 0.5625, 1.0, 0.625, 1.0, 0.625, 0.75, 0.375, 0.5, 0.375, 0.75, 0.5, 0.75, 0.5, 0.5, 0.125, 0.5, 0.125, 0.75, 0.375, 0.75, 0.375, 0.5, 0.625, 0.5, 0.625, 0.75, 0.75, 0.75, 0.75, 0.5, 0.8125, 0.5, 0.8125, 0.75, 0.875, 0.75, 0.875, 0.5, 0.75, 0.5, 0.75, 0.75, 0.8125, 0.75, 0.8125, 0.5, 0.5, 0.75, 0.5, 1.0, 0.5625, 1.0, 0.5625, 0.75, 0.5, 0.5, 0.5, 0.75, 0.5625, 0.75, 0.5625, 0.5])
me_cube.update()
arm_armature = bpy.data.armatures.new('Armature')  # bones are not reproduced

# ---- objects
ob_light = bpy.data.objects.new('Light', light_light)
ob_camera = bpy.data.objects.new('Camera', cam_camera)
ob_empty = bpy.data.objects.new('Empty', None)
ob_empty_001 = bpy.data.objects.new('Empty.001', None)
ob_cube_001 = bpy.data.objects.new('Cube.001', me_cube)
ob_armature = bpy.data.objects.new('Armature', arm_armature)

# ---- transforms, parenting, visibility, modifiers, constraints
ob_light.location = (1.186, 4.64, 5.509)
ob_light.rotation_euler = (0.6503, 0.05522, 1.866)
ob_light.lock_rotations_4d = False
ob_light.empty_display_type = 'ARROWS'
ob_light.color = (0.0, 0.0, 0.0, 0.0)
ob_light.lineart.crease_threshold = 0.0
ob_camera.location = (7.359, -6.926, 4.958)
ob_camera.rotation_euler = (1.109, 0.0, 0.8149)
ob_camera.lock_rotations_4d = False
ob_camera.empty_display_type = 'ARROWS'
ob_camera.color = (0.0, 0.0, 0.0, 0.0)
ob_camera.display_type = 'WIRE'
ob_camera.lineart.crease_threshold = 0.0
ob_empty.location = (0.9581, 0.6523, 0.0)
ob_empty.rotation_euler = (1.571, 0.0, 0.0)
ob_empty.empty_display_type = 'IMAGE'
ob_empty.empty_display_size = 4.347
ob_empty.empty_image_offset = (-0.5751, -0.4249)
ob_empty_001.location = (0.0, -0.396, 0.0)
ob_empty_001.rotation_euler = (1.571, 0.0, 1.571)
ob_empty_001.empty_display_type = 'IMAGE'
ob_empty_001.empty_display_size = 4.347
ob_empty_001.empty_image_offset = (-0.4249, -0.4249)
ob_cube_001.location = (-7.105e-15, 0.0, -5.96e-08)
ob_cube_001.scale = (0.1253, 1.0, 0.2447)
ob_armature.location = (0.0, 0.0, 0.1541)
ob_armature.show_in_front = True

# ---- collection membership
col_collection.objects.link(ob_light)
col_collection.objects.link(ob_camera)
col_collection.objects.link(ob_empty)
col_collection.objects.link(ob_empty_001)
col_collection.objects.link(ob_cube_001)
col_collection.objects.link(ob_armature)

# ---- scene / render settings (as saved in the file)
scene.camera = ob_camera
scene.frame_start = 1; scene.frame_end = 250; scene.frame_set(1)
scene.render.engine = 'BLENDER_EEVEE_NEXT'
scene.cycles.sampling_pattern = 'TABULATED_SOBOL'
bpy.context.view_layer.update()
